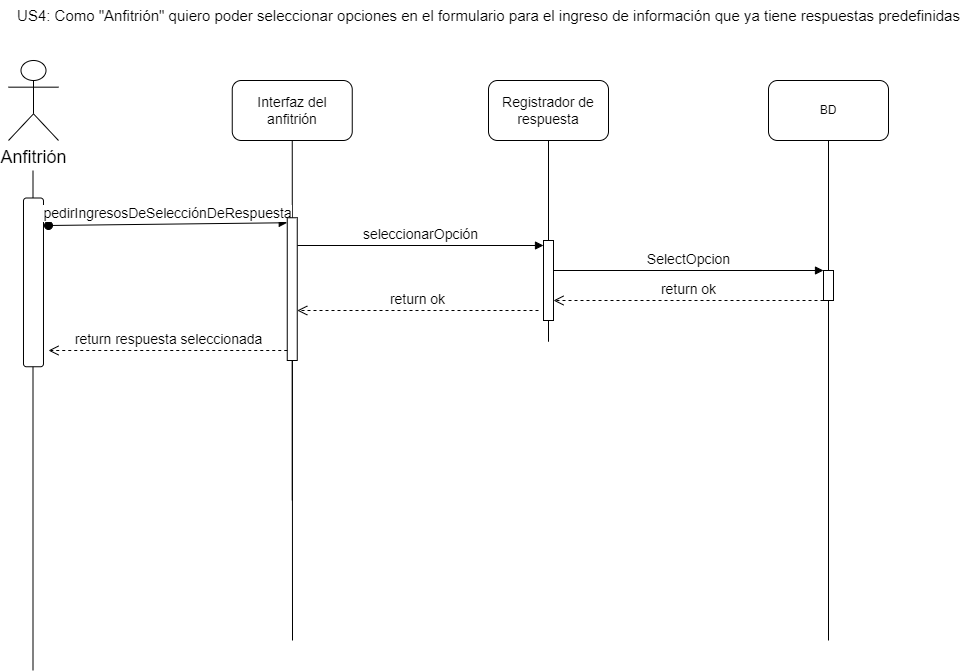

The diagram above was exported from draw.io. Its source (the exported page's mxGraphModel, read from the mxfile embedded in the PNG):
<mxGraphModel dx="1414" dy="2904" grid="1" gridSize="10" guides="1" tooltips="1" connect="1" arrows="1" fold="1" page="1" pageScale="1" pageWidth="827" pageHeight="1169" math="0" shadow="0">
  <root>
    <mxCell id="0" />
    <mxCell id="1" parent="0" />
    <mxCell id="AULv15JP_Sg8Q4YlFAtA-1" value="&lt;font style=&quot;font-size: 14px;&quot;&gt;Interfaz del anfitrión&lt;/font&gt;" style="rounded=1;whiteSpace=wrap;html=1;" parent="1" vertex="1">
      <mxGeometry x="243.75" y="-1660" width="120" height="60" as="geometry" />
    </mxCell>
    <mxCell id="AULv15JP_Sg8Q4YlFAtA-2" value="" style="endArrow=none;html=1;rounded=0;entryX=0.5;entryY=1;entryDx=0;entryDy=0;" parent="1" target="AULv15JP_Sg8Q4YlFAtA-1" edge="1">
      <mxGeometry width="50" height="50" relative="1" as="geometry">
        <mxPoint x="304" y="-1100" as="sourcePoint" />
        <mxPoint x="493.75" y="-1320" as="targetPoint" />
      </mxGeometry>
    </mxCell>
    <mxCell id="AULv15JP_Sg8Q4YlFAtA-3" value="&lt;font style=&quot;font-size: 14px;&quot;&gt;Registrador de respuesta&lt;/font&gt;" style="rounded=1;whiteSpace=wrap;html=1;" parent="1" vertex="1">
      <mxGeometry x="500" y="-1660" width="120" height="60" as="geometry" />
    </mxCell>
    <mxCell id="AULv15JP_Sg8Q4YlFAtA-4" value="" style="endArrow=none;html=1;rounded=0;entryX=0.5;entryY=1;entryDx=0;entryDy=0;" parent="1" source="AULv15JP_Sg8Q4YlFAtA-13" target="AULv15JP_Sg8Q4YlFAtA-3" edge="1">
      <mxGeometry width="50" height="50" relative="1" as="geometry">
        <mxPoint x="560" y="-1100" as="sourcePoint" />
        <mxPoint x="750" y="-1320" as="targetPoint" />
      </mxGeometry>
    </mxCell>
    <mxCell id="AULv15JP_Sg8Q4YlFAtA-5" value="BD" style="rounded=1;whiteSpace=wrap;html=1;" parent="1" vertex="1">
      <mxGeometry x="780" y="-1660" width="120" height="60" as="geometry" />
    </mxCell>
    <mxCell id="AULv15JP_Sg8Q4YlFAtA-6" value="" style="endArrow=none;html=1;rounded=0;entryX=0.5;entryY=1;entryDx=0;entryDy=0;" parent="1" source="AULv15JP_Sg8Q4YlFAtA-20" target="AULv15JP_Sg8Q4YlFAtA-5" edge="1">
      <mxGeometry width="50" height="50" relative="1" as="geometry">
        <mxPoint x="840" y="-1100" as="sourcePoint" />
        <mxPoint x="1010" y="-1320" as="targetPoint" />
      </mxGeometry>
    </mxCell>
    <mxCell id="AULv15JP_Sg8Q4YlFAtA-7" value="&lt;font style=&quot;font-size: 18px;&quot;&gt;Anfitrión&lt;/font&gt;" style="shape=umlActor;verticalLabelPosition=bottom;verticalAlign=top;html=1;outlineConnect=0;" parent="1" vertex="1">
      <mxGeometry x="20" y="-1680" width="50" height="80" as="geometry" />
    </mxCell>
    <mxCell id="AULv15JP_Sg8Q4YlFAtA-8" value="" style="endArrow=none;html=1;rounded=0;entryX=0.5;entryY=1;entryDx=0;entryDy=0;" parent="1" edge="1">
      <mxGeometry width="50" height="50" relative="1" as="geometry">
        <mxPoint x="44.5" y="-1070" as="sourcePoint" />
        <mxPoint x="44.5" y="-1570" as="targetPoint" />
      </mxGeometry>
    </mxCell>
    <mxCell id="AULv15JP_Sg8Q4YlFAtA-9" value="&lt;font style=&quot;font-size: 15px;&quot;&gt;US4: Como &quot;Anfitrión&quot; quiero poder seleccionar opciones en el formulario para el ingreso de información que ya tiene respuestas predefinidas&lt;/font&gt;" style="text;html=1;align=center;verticalAlign=middle;resizable=0;points=[];autosize=1;strokeColor=none;fillColor=none;" parent="1" vertex="1">
      <mxGeometry x="15" y="-1740" width="970" height="30" as="geometry" />
    </mxCell>
    <mxCell id="AULv15JP_Sg8Q4YlFAtA-10" value="" style="rounded=1;whiteSpace=wrap;html=1;rotation=90;" parent="1" vertex="1">
      <mxGeometry x="-39.38" y="-1468.13" width="168.75" height="20" as="geometry" />
    </mxCell>
    <mxCell id="AULv15JP_Sg8Q4YlFAtA-11" value="&lt;span style=&quot;font-size: 14px;&quot;&gt;seleccionarOpción&lt;/span&gt;" style="html=1;verticalAlign=bottom;endArrow=block;curved=0;rounded=0;entryX=0;entryY=0;entryDx=0;entryDy=5;" parent="1" source="AULv15JP_Sg8Q4YlFAtA-18" target="AULv15JP_Sg8Q4YlFAtA-13" edge="1">
      <mxGeometry x="0.0025" relative="1" as="geometry">
        <mxPoint x="315.5899999999997" y="-1494.7125" as="sourcePoint" />
        <mxPoint as="offset" />
      </mxGeometry>
    </mxCell>
    <mxCell id="AULv15JP_Sg8Q4YlFAtA-12" value="" style="endArrow=none;html=1;rounded=0;entryX=0.5;entryY=1;entryDx=0;entryDy=0;" parent="1" target="AULv15JP_Sg8Q4YlFAtA-13" edge="1">
      <mxGeometry width="50" height="50" relative="1" as="geometry">
        <mxPoint x="560" y="-1398.75" as="sourcePoint" />
        <mxPoint x="560" y="-1600" as="targetPoint" />
      </mxGeometry>
    </mxCell>
    <mxCell id="AULv15JP_Sg8Q4YlFAtA-13" value="" style="html=1;points=[[0,0,0,0,5],[0,1,0,0,-5],[1,0,0,0,5],[1,1,0,0,-5]];perimeter=orthogonalPerimeter;outlineConnect=0;targetShapes=umlLifeline;portConstraint=eastwest;newEdgeStyle={&quot;curved&quot;:0,&quot;rounded&quot;:0};" parent="1" vertex="1">
      <mxGeometry x="555" y="-1500" width="10" height="80" as="geometry" />
    </mxCell>
    <mxCell id="AULv15JP_Sg8Q4YlFAtA-14" value="&lt;font style=&quot;font-size: 14px;&quot;&gt;SelectOpcion&lt;/font&gt;" style="html=1;verticalAlign=bottom;endArrow=block;curved=0;rounded=0;entryX=0;entryY=0;entryDx=0;entryDy=5;" parent="1" edge="1">
      <mxGeometry relative="1" as="geometry">
        <mxPoint x="565" y="-1470" as="sourcePoint" />
        <mxPoint x="835" y="-1470" as="targetPoint" />
      </mxGeometry>
    </mxCell>
    <mxCell id="AULv15JP_Sg8Q4YlFAtA-15" value="&lt;span style=&quot;font-size: 14px;&quot;&gt;return ok&lt;/span&gt;" style="html=1;verticalAlign=bottom;endArrow=open;dashed=1;endSize=8;curved=0;rounded=0;exitX=0;exitY=1;exitDx=0;exitDy=-5;" parent="1" edge="1">
      <mxGeometry relative="1" as="geometry">
        <mxPoint x="565" y="-1440" as="targetPoint" />
        <mxPoint x="835" y="-1440" as="sourcePoint" />
      </mxGeometry>
    </mxCell>
    <mxCell id="AULv15JP_Sg8Q4YlFAtA-16" value="" style="endArrow=none;html=1;rounded=0;entryX=0.5;entryY=1;entryDx=0;entryDy=0;" parent="1" source="AULv15JP_Sg8Q4YlFAtA-18" edge="1">
      <mxGeometry width="50" height="50" relative="1" as="geometry">
        <mxPoint x="300" y="-1070" as="sourcePoint" />
        <mxPoint x="303.75" y="-1240" as="targetPoint" />
      </mxGeometry>
    </mxCell>
    <mxCell id="AULv15JP_Sg8Q4YlFAtA-17" value="&lt;font style=&quot;font-size: 14px;&quot;&gt;pedirIngresosDeSelecciónDeRespuesta&lt;/font&gt;" style="html=1;verticalAlign=bottom;startArrow=oval;endArrow=block;startSize=8;curved=0;rounded=0;entryX=0;entryY=0;entryDx=0;entryDy=5;" parent="1" target="AULv15JP_Sg8Q4YlFAtA-18" edge="1">
      <mxGeometry relative="1" as="geometry">
        <mxPoint x="60" y="-1515" as="sourcePoint" />
      </mxGeometry>
    </mxCell>
    <mxCell id="AULv15JP_Sg8Q4YlFAtA-18" value="" style="html=1;points=[[0,0,0,0,5],[0,1,0,0,-5],[1,0,0,0,5],[1,1,0,0,-5]];perimeter=orthogonalPerimeter;outlineConnect=0;targetShapes=umlLifeline;portConstraint=eastwest;newEdgeStyle={&quot;curved&quot;:0,&quot;rounded&quot;:0};" parent="1" vertex="1">
      <mxGeometry x="298.75" y="-1522.75" width="10" height="142.75" as="geometry" />
    </mxCell>
    <mxCell id="AULv15JP_Sg8Q4YlFAtA-19" value="" style="endArrow=none;html=1;rounded=0;entryX=0.5;entryY=1;entryDx=0;entryDy=0;" parent="1" target="AULv15JP_Sg8Q4YlFAtA-20" edge="1">
      <mxGeometry width="50" height="50" relative="1" as="geometry">
        <mxPoint x="840" y="-1100" as="sourcePoint" />
        <mxPoint x="840" y="-1600" as="targetPoint" />
      </mxGeometry>
    </mxCell>
    <mxCell id="AULv15JP_Sg8Q4YlFAtA-20" value="" style="html=1;points=[[0,0,0,0,5],[0,1,0,0,-5],[1,0,0,0,5],[1,1,0,0,-5]];perimeter=orthogonalPerimeter;outlineConnect=0;targetShapes=umlLifeline;portConstraint=eastwest;newEdgeStyle={&quot;curved&quot;:0,&quot;rounded&quot;:0};" parent="1" vertex="1">
      <mxGeometry x="835" y="-1470" width="10" height="30" as="geometry" />
    </mxCell>
    <mxCell id="AULv15JP_Sg8Q4YlFAtA-21" value="&lt;span style=&quot;font-size: 14px;&quot;&gt;return ok&lt;/span&gt;" style="html=1;verticalAlign=bottom;endArrow=open;dashed=1;endSize=8;curved=0;rounded=0;" parent="1" edge="1">
      <mxGeometry relative="1" as="geometry">
        <mxPoint x="308.75" y="-1430" as="targetPoint" />
        <mxPoint x="550" y="-1430" as="sourcePoint" />
      </mxGeometry>
    </mxCell>
    <mxCell id="2" value="&lt;font style=&quot;font-size: 14px;&quot;&gt;return respuesta seleccionada&lt;/font&gt;" style="html=1;verticalAlign=bottom;endArrow=open;dashed=1;endSize=8;curved=0;rounded=0;" parent="1" source="AULv15JP_Sg8Q4YlFAtA-18" edge="1">
      <mxGeometry relative="1" as="geometry">
        <mxPoint x="140" y="-1390" as="sourcePoint" />
        <mxPoint x="60" y="-1390" as="targetPoint" />
      </mxGeometry>
    </mxCell>
  </root>
</mxGraphModel>